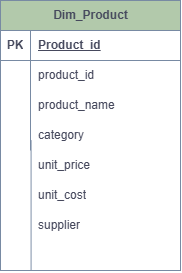

The diagram above was exported from draw.io. Its source (the exported page's mxGraphModel, read from the mxfile embedded in the PNG):
<mxGraphModel dx="774" dy="459" grid="1" gridSize="10" guides="1" tooltips="1" connect="1" arrows="1" fold="1" page="1" pageScale="1" pageWidth="850" pageHeight="1100" math="0" shadow="0">
  <root>
    <mxCell id="0" />
    <mxCell id="1" parent="0" />
    <mxCell id="y4gmS_JRihDQDCwGJDhp-105" parent="1" style="shape=table;startSize=30;container=1;collapsible=1;childLayout=tableLayout;fixedRows=1;rowLines=0;fontStyle=1;align=center;resizeLast=1;html=1;fillColor=#B2C9AB;strokeColor=#788AA3;labelBackgroundColor=none;fontColor=#46495D;" value="Dim_Product" vertex="1">
      <mxGeometry height="270" width="180" x="270" y="480" as="geometry" />
    </mxCell>
    <mxCell id="y4gmS_JRihDQDCwGJDhp-106" parent="y4gmS_JRihDQDCwGJDhp-105" style="shape=tableRow;horizontal=0;startSize=0;swimlaneHead=0;swimlaneBody=0;fillColor=none;collapsible=0;dropTarget=0;points=[[0,0.5],[1,0.5]];portConstraint=eastwest;top=0;left=0;right=0;bottom=1;labelBackgroundColor=none;strokeColor=#788AA3;fontColor=#46495D;" value="" vertex="1">
      <mxGeometry height="30" width="180" y="30" as="geometry" />
    </mxCell>
    <mxCell id="y4gmS_JRihDQDCwGJDhp-107" parent="y4gmS_JRihDQDCwGJDhp-106" style="shape=partialRectangle;connectable=0;fillColor=none;top=0;left=0;bottom=0;right=0;fontStyle=1;overflow=hidden;whiteSpace=wrap;html=1;labelBackgroundColor=none;strokeColor=#788AA3;fontColor=#46495D;" value="PK" vertex="1">
      <mxGeometry height="30" width="30" as="geometry">
        <mxRectangle height="30" width="30" as="alternateBounds" />
      </mxGeometry>
    </mxCell>
    <mxCell id="y4gmS_JRihDQDCwGJDhp-108" parent="y4gmS_JRihDQDCwGJDhp-106" style="shape=partialRectangle;connectable=0;fillColor=none;top=0;left=0;bottom=0;right=0;align=left;spacingLeft=6;fontStyle=5;overflow=hidden;whiteSpace=wrap;html=1;labelBackgroundColor=none;strokeColor=#788AA3;fontColor=#46495D;" value="Product_id" vertex="1">
      <mxGeometry height="30" width="150" x="30" as="geometry">
        <mxRectangle height="30" width="150" as="alternateBounds" />
      </mxGeometry>
    </mxCell>
    <mxCell id="y4gmS_JRihDQDCwGJDhp-109" parent="y4gmS_JRihDQDCwGJDhp-105" style="shape=tableRow;horizontal=0;startSize=0;swimlaneHead=0;swimlaneBody=0;fillColor=none;collapsible=0;dropTarget=0;points=[[0,0.5],[1,0.5]];portConstraint=eastwest;top=0;left=0;right=0;bottom=0;labelBackgroundColor=none;strokeColor=#788AA3;fontColor=#46495D;" value="" vertex="1">
      <mxGeometry height="30" width="180" y="60" as="geometry" />
    </mxCell>
    <mxCell id="y4gmS_JRihDQDCwGJDhp-110" parent="y4gmS_JRihDQDCwGJDhp-109" style="shape=partialRectangle;connectable=0;fillColor=none;top=0;left=0;bottom=0;right=0;editable=1;overflow=hidden;whiteSpace=wrap;html=1;labelBackgroundColor=none;strokeColor=#788AA3;fontColor=#46495D;" value="" vertex="1">
      <mxGeometry height="30" width="30" as="geometry">
        <mxRectangle height="30" width="30" as="alternateBounds" />
      </mxGeometry>
    </mxCell>
    <mxCell id="y4gmS_JRihDQDCwGJDhp-111" parent="y4gmS_JRihDQDCwGJDhp-109" style="shape=partialRectangle;connectable=0;fillColor=none;top=0;left=0;bottom=0;right=0;align=left;spacingLeft=6;overflow=hidden;whiteSpace=wrap;html=1;labelBackgroundColor=none;strokeColor=#788AA3;fontColor=#46495D;" value="product_id" vertex="1">
      <mxGeometry height="30" width="150" x="30" as="geometry">
        <mxRectangle height="30" width="150" as="alternateBounds" />
      </mxGeometry>
    </mxCell>
    <mxCell id="y4gmS_JRihDQDCwGJDhp-112" parent="y4gmS_JRihDQDCwGJDhp-105" style="shape=tableRow;horizontal=0;startSize=0;swimlaneHead=0;swimlaneBody=0;fillColor=none;collapsible=0;dropTarget=0;points=[[0,0.5],[1,0.5]];portConstraint=eastwest;top=0;left=0;right=0;bottom=0;labelBackgroundColor=none;strokeColor=#788AA3;fontColor=#46495D;" value="" vertex="1">
      <mxGeometry height="30" width="180" y="90" as="geometry" />
    </mxCell>
    <mxCell id="y4gmS_JRihDQDCwGJDhp-113" parent="y4gmS_JRihDQDCwGJDhp-112" style="shape=partialRectangle;connectable=0;fillColor=none;top=0;left=0;bottom=0;right=0;editable=1;overflow=hidden;whiteSpace=wrap;html=1;labelBackgroundColor=none;strokeColor=#788AA3;fontColor=#46495D;" value="" vertex="1">
      <mxGeometry height="30" width="30" as="geometry">
        <mxRectangle height="30" width="30" as="alternateBounds" />
      </mxGeometry>
    </mxCell>
    <mxCell id="y4gmS_JRihDQDCwGJDhp-114" parent="y4gmS_JRihDQDCwGJDhp-112" style="shape=partialRectangle;connectable=0;fillColor=none;top=0;left=0;bottom=0;right=0;align=left;spacingLeft=6;overflow=hidden;whiteSpace=wrap;html=1;labelBackgroundColor=none;strokeColor=#788AA3;fontColor=#46495D;" value="product_name" vertex="1">
      <mxGeometry height="30" width="150" x="30" as="geometry">
        <mxRectangle height="30" width="150" as="alternateBounds" />
      </mxGeometry>
    </mxCell>
    <mxCell id="y4gmS_JRihDQDCwGJDhp-115" parent="y4gmS_JRihDQDCwGJDhp-105" style="shape=tableRow;horizontal=0;startSize=0;swimlaneHead=0;swimlaneBody=0;fillColor=none;collapsible=0;dropTarget=0;points=[[0,0.5],[1,0.5]];portConstraint=eastwest;top=0;left=0;right=0;bottom=0;labelBackgroundColor=none;strokeColor=#788AA3;fontColor=#46495D;" value="" vertex="1">
      <mxGeometry height="30" width="180" y="120" as="geometry" />
    </mxCell>
    <mxCell id="y4gmS_JRihDQDCwGJDhp-116" parent="y4gmS_JRihDQDCwGJDhp-115" style="shape=partialRectangle;connectable=0;fillColor=none;top=0;left=0;bottom=0;right=0;editable=1;overflow=hidden;whiteSpace=wrap;html=1;labelBackgroundColor=none;strokeColor=#788AA3;fontColor=#46495D;" value="" vertex="1">
      <mxGeometry height="30" width="30" as="geometry">
        <mxRectangle height="30" width="30" as="alternateBounds" />
      </mxGeometry>
    </mxCell>
    <mxCell id="y4gmS_JRihDQDCwGJDhp-117" parent="y4gmS_JRihDQDCwGJDhp-115" style="shape=partialRectangle;connectable=0;fillColor=none;top=0;left=0;bottom=0;right=0;align=left;spacingLeft=6;overflow=hidden;whiteSpace=wrap;html=1;labelBackgroundColor=none;strokeColor=#788AA3;fontColor=#46495D;" value="category" vertex="1">
      <mxGeometry height="30" width="150" x="30" as="geometry">
        <mxRectangle height="30" width="150" as="alternateBounds" />
      </mxGeometry>
    </mxCell>
    <mxCell id="y4gmS_JRihDQDCwGJDhp-118" edge="1" parent="1" style="endArrow=none;html=1;rounded=0;labelBackgroundColor=none;strokeColor=#788AA3;fontColor=default;" value="">
      <mxGeometry height="50" relative="1" width="50" as="geometry">
        <mxPoint x="300.6" y="750" as="sourcePoint" />
        <mxPoint x="300.6" y="620" as="targetPoint" />
      </mxGeometry>
    </mxCell>
    <mxCell id="y4gmS_JRihDQDCwGJDhp-119" parent="1" style="shape=partialRectangle;connectable=0;fillColor=none;top=0;left=0;bottom=0;right=0;align=left;spacingLeft=6;overflow=hidden;whiteSpace=wrap;html=1;labelBackgroundColor=none;strokeColor=#788AA3;fontColor=#46495D;" value="unit_price" vertex="1">
      <mxGeometry height="30" width="150" x="300" y="630" as="geometry">
        <mxRectangle height="30" width="150" as="alternateBounds" />
      </mxGeometry>
    </mxCell>
    <mxCell id="y4gmS_JRihDQDCwGJDhp-120" parent="1" style="shape=partialRectangle;connectable=0;fillColor=none;top=0;left=0;bottom=0;right=0;align=left;spacingLeft=6;overflow=hidden;whiteSpace=wrap;html=1;labelBackgroundColor=none;strokeColor=#788AA3;fontColor=#46495D;" value="unit_cost" vertex="1">
      <mxGeometry height="30" width="150" x="300" y="660" as="geometry">
        <mxRectangle height="30" width="150" as="alternateBounds" />
      </mxGeometry>
    </mxCell>
    <mxCell id="y4gmS_JRihDQDCwGJDhp-121" parent="1" style="shape=partialRectangle;connectable=0;fillColor=none;top=0;left=0;bottom=0;right=0;align=left;spacingLeft=6;overflow=hidden;whiteSpace=wrap;html=1;labelBackgroundColor=none;strokeColor=#788AA3;fontColor=#46495D;" value="supplier" vertex="1">
      <mxGeometry height="30" width="150" x="300" y="690" as="geometry">
        <mxRectangle height="30" width="150" as="alternateBounds" />
      </mxGeometry>
    </mxCell>
  </root>
</mxGraphModel>